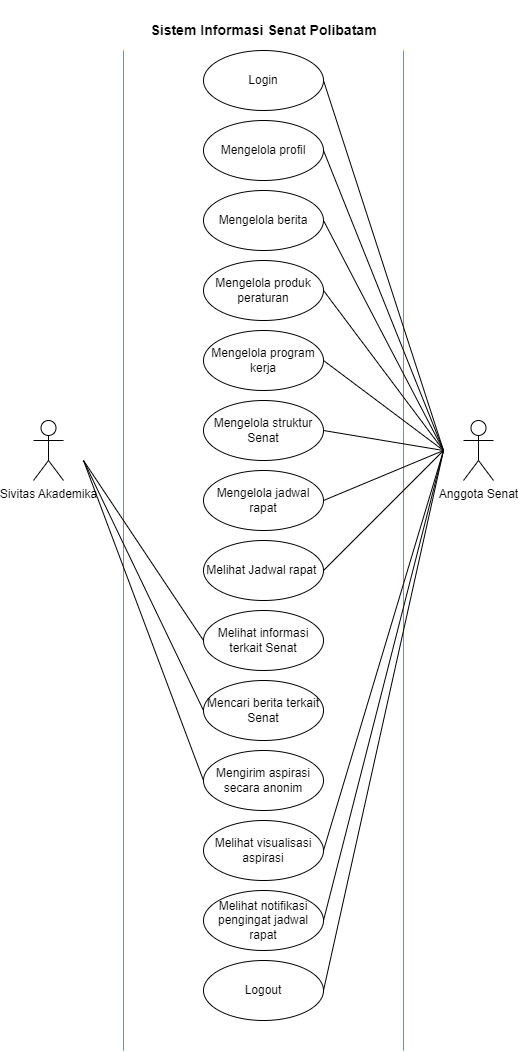

The diagram above was exported from draw.io. Its source (the exported page's mxGraphModel, read from the mxfile embedded in the PNG):
<mxGraphModel dx="1354" dy="656" grid="1" gridSize="10" guides="1" tooltips="1" connect="1" arrows="1" fold="1" page="1" pageScale="1" pageWidth="850" pageHeight="1100" math="0" shadow="0">
  <root>
    <mxCell id="0" />
    <mxCell id="1" parent="0" />
    <mxCell id="eZMMY664wuhzbgTILlP1-1" value="" style="endArrow=none;html=1;rounded=0;fillColor=#dae8fc;strokeColor=#6c8ebf;" parent="1" edge="1">
      <mxGeometry width="50" height="50" relative="1" as="geometry">
        <mxPoint x="520" y="1070" as="sourcePoint" />
        <mxPoint x="520" y="70" as="targetPoint" />
      </mxGeometry>
    </mxCell>
    <mxCell id="eZMMY664wuhzbgTILlP1-2" value="" style="endArrow=none;html=1;rounded=0;fillColor=#dae8fc;strokeColor=#6c8ebf;" parent="1" edge="1">
      <mxGeometry width="50" height="50" relative="1" as="geometry">
        <mxPoint x="240" y="1070" as="sourcePoint" />
        <mxPoint x="240" y="70" as="targetPoint" />
      </mxGeometry>
    </mxCell>
    <mxCell id="eZMMY664wuhzbgTILlP1-3" value="Sivitas Akademika" style="shape=umlActor;verticalLabelPosition=bottom;verticalAlign=top;html=1;" parent="1" vertex="1">
      <mxGeometry x="150" y="440" width="30" height="60" as="geometry" />
    </mxCell>
    <mxCell id="eZMMY664wuhzbgTILlP1-4" value="Anggota Senat" style="shape=umlActor;verticalLabelPosition=bottom;verticalAlign=top;html=1;" parent="1" vertex="1">
      <mxGeometry x="580" y="440" width="30" height="60" as="geometry" />
    </mxCell>
    <mxCell id="eZMMY664wuhzbgTILlP1-7" value="Login" style="ellipse;whiteSpace=wrap;html=1;" parent="1" vertex="1">
      <mxGeometry x="320" y="70" width="120" height="60" as="geometry" />
    </mxCell>
    <mxCell id="eZMMY664wuhzbgTILlP1-8" value="Mengelola berita" style="ellipse;whiteSpace=wrap;html=1;" parent="1" vertex="1">
      <mxGeometry x="320" y="210" width="120" height="60" as="geometry" />
    </mxCell>
    <mxCell id="eZMMY664wuhzbgTILlP1-9" value="Mengelola produk peraturan" style="ellipse;whiteSpace=wrap;html=1;" parent="1" vertex="1">
      <mxGeometry x="320" y="280" width="120" height="60" as="geometry" />
    </mxCell>
    <mxCell id="eZMMY664wuhzbgTILlP1-10" value="Mengelola program kerja" style="ellipse;whiteSpace=wrap;html=1;" parent="1" vertex="1">
      <mxGeometry x="320" y="350" width="120" height="60" as="geometry" />
    </mxCell>
    <mxCell id="eZMMY664wuhzbgTILlP1-11" value="Mengelola struktur Senat" style="ellipse;whiteSpace=wrap;html=1;" parent="1" vertex="1">
      <mxGeometry x="320" y="420" width="120" height="60" as="geometry" />
    </mxCell>
    <mxCell id="eZMMY664wuhzbgTILlP1-12" value="Mengelola jadwal rapat" style="ellipse;whiteSpace=wrap;html=1;" parent="1" vertex="1">
      <mxGeometry x="320" y="490" width="120" height="60" as="geometry" />
    </mxCell>
    <mxCell id="eZMMY664wuhzbgTILlP1-13" value="Melihat Jadwal rapat&amp;nbsp;" style="ellipse;whiteSpace=wrap;html=1;" parent="1" vertex="1">
      <mxGeometry x="320" y="560" width="120" height="60" as="geometry" />
    </mxCell>
    <mxCell id="eZMMY664wuhzbgTILlP1-14" value="Melihat informasi terkait Senat" style="ellipse;whiteSpace=wrap;html=1;" parent="1" vertex="1">
      <mxGeometry x="320" y="630" width="120" height="60" as="geometry" />
    </mxCell>
    <mxCell id="eZMMY664wuhzbgTILlP1-15" value="Mengirim aspirasi secara anonim" style="ellipse;whiteSpace=wrap;html=1;" parent="1" vertex="1">
      <mxGeometry x="320" y="770" width="120" height="60" as="geometry" />
    </mxCell>
    <mxCell id="eZMMY664wuhzbgTILlP1-16" value="Melihat visualisasi aspirasi" style="ellipse;whiteSpace=wrap;html=1;" parent="1" vertex="1">
      <mxGeometry x="320" y="840" width="120" height="60" as="geometry" />
    </mxCell>
    <mxCell id="eZMMY664wuhzbgTILlP1-17" value="Melihat notifikasi pengingat jadwal rapat" style="ellipse;whiteSpace=wrap;html=1;" parent="1" vertex="1">
      <mxGeometry x="320" y="910" width="120" height="60" as="geometry" />
    </mxCell>
    <mxCell id="eZMMY664wuhzbgTILlP1-18" value="Logout" style="ellipse;whiteSpace=wrap;html=1;" parent="1" vertex="1">
      <mxGeometry x="320" y="980" width="120" height="60" as="geometry" />
    </mxCell>
    <mxCell id="eZMMY664wuhzbgTILlP1-20" value="" style="endArrow=none;html=1;rounded=0;entryX=0;entryY=0.5;entryDx=0;entryDy=0;" parent="1" target="eZMMY664wuhzbgTILlP1-14" edge="1">
      <mxGeometry width="50" height="50" relative="1" as="geometry">
        <mxPoint x="200" y="480" as="sourcePoint" />
        <mxPoint x="210" y="630" as="targetPoint" />
      </mxGeometry>
    </mxCell>
    <mxCell id="eZMMY664wuhzbgTILlP1-22" value="" style="endArrow=none;html=1;rounded=0;entryX=0;entryY=0.5;entryDx=0;entryDy=0;" parent="1" target="eZMMY664wuhzbgTILlP1-15" edge="1">
      <mxGeometry width="50" height="50" relative="1" as="geometry">
        <mxPoint x="200" y="480" as="sourcePoint" />
        <mxPoint x="210" y="620" as="targetPoint" />
      </mxGeometry>
    </mxCell>
    <mxCell id="eZMMY664wuhzbgTILlP1-23" value="" style="endArrow=none;html=1;rounded=0;entryX=1;entryY=0.5;entryDx=0;entryDy=0;" parent="1" target="eZMMY664wuhzbgTILlP1-7" edge="1">
      <mxGeometry width="50" height="50" relative="1" as="geometry">
        <mxPoint x="560" y="470" as="sourcePoint" />
        <mxPoint x="620" y="190" as="targetPoint" />
      </mxGeometry>
    </mxCell>
    <mxCell id="eZMMY664wuhzbgTILlP1-24" value="" style="endArrow=none;html=1;rounded=0;entryX=1;entryY=0.5;entryDx=0;entryDy=0;" parent="1" target="eZMMY664wuhzbgTILlP1-8" edge="1">
      <mxGeometry width="50" height="50" relative="1" as="geometry">
        <mxPoint x="560" y="470" as="sourcePoint" />
        <mxPoint x="650" y="250" as="targetPoint" />
      </mxGeometry>
    </mxCell>
    <mxCell id="eZMMY664wuhzbgTILlP1-25" value="" style="endArrow=none;html=1;rounded=0;entryX=1;entryY=0.5;entryDx=0;entryDy=0;" parent="1" target="eZMMY664wuhzbgTILlP1-9" edge="1">
      <mxGeometry width="50" height="50" relative="1" as="geometry">
        <mxPoint x="560" y="470" as="sourcePoint" />
        <mxPoint x="660" y="260" as="targetPoint" />
      </mxGeometry>
    </mxCell>
    <mxCell id="eZMMY664wuhzbgTILlP1-26" value="" style="endArrow=none;html=1;rounded=0;entryX=1;entryY=0.5;entryDx=0;entryDy=0;" parent="1" target="eZMMY664wuhzbgTILlP1-10" edge="1">
      <mxGeometry width="50" height="50" relative="1" as="geometry">
        <mxPoint x="560" y="470" as="sourcePoint" />
        <mxPoint x="640" y="340" as="targetPoint" />
      </mxGeometry>
    </mxCell>
    <mxCell id="eZMMY664wuhzbgTILlP1-27" value="" style="endArrow=none;html=1;rounded=0;exitX=1;exitY=0.5;exitDx=0;exitDy=0;" parent="1" source="eZMMY664wuhzbgTILlP1-11" edge="1">
      <mxGeometry width="50" height="50" relative="1" as="geometry">
        <mxPoint x="560" y="660" as="sourcePoint" />
        <mxPoint x="560" y="470" as="targetPoint" />
      </mxGeometry>
    </mxCell>
    <mxCell id="eZMMY664wuhzbgTILlP1-28" value="" style="endArrow=none;html=1;rounded=0;exitX=1;exitY=0.5;exitDx=0;exitDy=0;" parent="1" source="eZMMY664wuhzbgTILlP1-12" edge="1">
      <mxGeometry width="50" height="50" relative="1" as="geometry">
        <mxPoint x="600" y="650" as="sourcePoint" />
        <mxPoint x="560" y="470" as="targetPoint" />
      </mxGeometry>
    </mxCell>
    <mxCell id="eZMMY664wuhzbgTILlP1-29" value="" style="endArrow=none;html=1;rounded=0;exitX=1;exitY=0.5;exitDx=0;exitDy=0;" parent="1" source="eZMMY664wuhzbgTILlP1-13" edge="1">
      <mxGeometry width="50" height="50" relative="1" as="geometry">
        <mxPoint x="550" y="630" as="sourcePoint" />
        <mxPoint x="560" y="470" as="targetPoint" />
      </mxGeometry>
    </mxCell>
    <mxCell id="eZMMY664wuhzbgTILlP1-34" value="" style="endArrow=none;html=1;rounded=0;exitX=1;exitY=0.5;exitDx=0;exitDy=0;" parent="1" source="eZMMY664wuhzbgTILlP1-16" edge="1">
      <mxGeometry width="50" height="50" relative="1" as="geometry">
        <mxPoint x="550" y="650" as="sourcePoint" />
        <mxPoint x="560" y="470" as="targetPoint" />
      </mxGeometry>
    </mxCell>
    <mxCell id="eZMMY664wuhzbgTILlP1-35" value="" style="endArrow=none;html=1;rounded=0;exitX=1;exitY=0.5;exitDx=0;exitDy=0;" parent="1" source="eZMMY664wuhzbgTILlP1-17" edge="1">
      <mxGeometry width="50" height="50" relative="1" as="geometry">
        <mxPoint x="520" y="660" as="sourcePoint" />
        <mxPoint x="560" y="470" as="targetPoint" />
      </mxGeometry>
    </mxCell>
    <mxCell id="eZMMY664wuhzbgTILlP1-36" value="" style="endArrow=none;html=1;rounded=0;exitX=1;exitY=0.5;exitDx=0;exitDy=0;" parent="1" source="eZMMY664wuhzbgTILlP1-18" edge="1">
      <mxGeometry width="50" height="50" relative="1" as="geometry">
        <mxPoint x="530" y="690" as="sourcePoint" />
        <mxPoint x="560" y="470" as="targetPoint" />
      </mxGeometry>
    </mxCell>
    <mxCell id="FbyfoilEbTvIkNyZkBNY-1" value="Mengelola profil" style="ellipse;whiteSpace=wrap;html=1;" vertex="1" parent="1">
      <mxGeometry x="320" y="140" width="120" height="60" as="geometry" />
    </mxCell>
    <mxCell id="FbyfoilEbTvIkNyZkBNY-2" value="Mencari berita terkait Senat" style="ellipse;whiteSpace=wrap;html=1;" vertex="1" parent="1">
      <mxGeometry x="320" y="700" width="120" height="60" as="geometry" />
    </mxCell>
    <mxCell id="FbyfoilEbTvIkNyZkBNY-3" value="" style="endArrow=none;html=1;rounded=0;entryX=0;entryY=0.5;entryDx=0;entryDy=0;" edge="1" parent="1" target="FbyfoilEbTvIkNyZkBNY-2">
      <mxGeometry width="50" height="50" relative="1" as="geometry">
        <mxPoint x="200" y="480" as="sourcePoint" />
        <mxPoint x="330" y="810" as="targetPoint" />
      </mxGeometry>
    </mxCell>
    <mxCell id="FbyfoilEbTvIkNyZkBNY-4" value="" style="endArrow=none;html=1;rounded=0;entryX=1;entryY=0.5;entryDx=0;entryDy=0;" edge="1" parent="1" target="FbyfoilEbTvIkNyZkBNY-1">
      <mxGeometry width="50" height="50" relative="1" as="geometry">
        <mxPoint x="560" y="470" as="sourcePoint" />
        <mxPoint x="450" y="110" as="targetPoint" />
      </mxGeometry>
    </mxCell>
    <mxCell id="FbyfoilEbTvIkNyZkBNY-5" value="&lt;h3&gt;Sistem Informasi Senat Polibatam&lt;/h3&gt;" style="text;html=1;align=center;verticalAlign=middle;resizable=0;points=[];autosize=1;strokeColor=none;fillColor=none;" vertex="1" parent="1">
      <mxGeometry x="255" y="20" width="250" height="60" as="geometry" />
    </mxCell>
  </root>
</mxGraphModel>